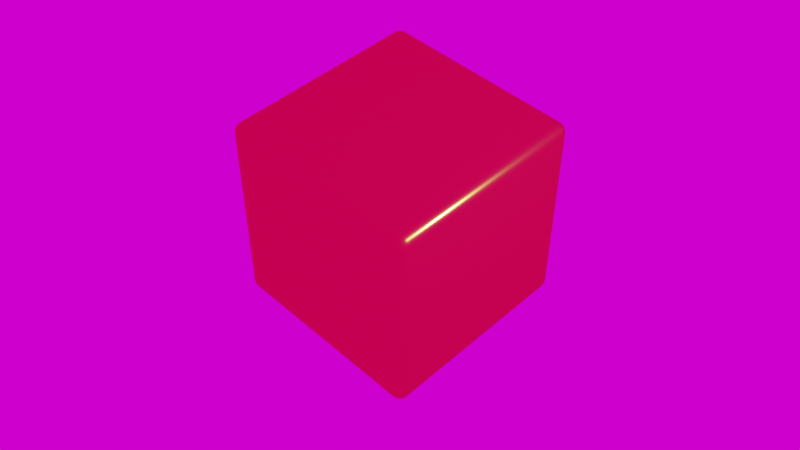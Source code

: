 # Source: badge-gold.blend  (saved by Blender 2.81.16; exported with 4.5.12 LTS)
import bpy
from mathutils import Matrix  # noqa: F401  (used for matrix-valued properties, if any)

bpy.ops.wm.read_factory_settings(use_empty=True)
scene = bpy.context.scene
scene.name = 'Scene'

# ---- collections
col_collection = bpy.data.collections.new('Collection'); scene.collection.children.link(col_collection)

# ---- images (referenced by path relative to the original .blend; pixels are not part of the script)
import os
ASSET_DIR = os.environ.get("B2B_ASSET_DIR", "")  # directory of the original .blend (textures are referenced by path, not embedded)
HERE = os.path.dirname(os.path.abspath(__file__))  # packed textures are extracted next to this script under _unpacked/

def load_image(name, relpath, width, height, colorspace="sRGB"):
    """Load a texture the original file referenced (path relative to the .blend, or extracted next to this script)."""
    p = next((c for c in (os.path.join(HERE, relpath), os.path.join(ASSET_DIR, relpath)) if relpath and os.path.exists(c)), "")
    if p:
        img = bpy.data.images.load(p, check_existing=True)
        img.name = name
    else:  # same state as the original file: an image datablock whose file is absent (Cycles renders it pink)
        img = bpy.data.images.new(name, width, height)
        img.source = "FILE"
        img.filepath = "//" + (relpath or name)
    img.colorspace_settings.name = colorspace
    return img
img_courtyard_exr_001 = load_image('courtyard.exr.001', 'courtyard.exr', 1024, 1024, 'Linear Rec.709')

# ---- materials (node trees are filled in below, after node groups)
mat_material = bpy.data.materials.new('Material')
mat_material.alpha_threshold = 0.0
mat_material.use_transparent_shadow = False
mat_material.line_color = (0.0, 0.0, 0.0, 1.0)

# ---- material node trees
mat_material.use_nodes = True; mat_material.node_tree.nodes.clear()
_N = mat_material.node_tree.nodes; _L = mat_material.node_tree.links
n0 = _N.new('ShaderNodeOutputMaterial'); n0.name = 'Material Output'; n0.location = (300, 300)
n1 = _N.new('ShaderNodeBsdfAnisotropic'); n1.name = 'Glossy BSDF'; n1.location = (10, 300)
n1.distribution = 'GGX'
n1.inputs[0].default_value = (0.8, 0.4522, 0.06789, 1.0)
n1.inputs[1].default_value = 0.1538
_L.new(n1.outputs[0], n0.inputs[0])
n0.is_active_output = True

# ---- world
world_world = bpy.data.worlds.new('World'); scene.world = world_world
world_world.use_nodes = True; world_world.node_tree.nodes.clear()
_N = world_world.node_tree.nodes; _L = world_world.node_tree.links
n0 = _N.new('ShaderNodeOutputWorld'); n0.name = 'World Output'; n0.location = (259, 185)
n1 = _N.new('ShaderNodeTexEnvironment'); n1.name = 'Environment Texture'; n1.location = (-63, 251)
n1.image = img_courtyard_exr_001
n2 = _N.new('ShaderNodeMapping'); n2.name = 'Mapping'; n2.location = (-400, 304)
n2.width = 244
n2.inputs[2].default_value = (1.639, 1.051, 0.2217)
n2.inputs[3].default_value = (9.313e-08, 1.0, 1.0)
n3 = _N.new('ShaderNodeTexCoord'); n3.name = 'Texture Coordinate'; n3.location = (-639, 309)
_L.new(n1.outputs[0], n0.inputs[0])
_L.new(n2.outputs[0], n1.inputs[0])
_L.new(n3.outputs[0], n2.inputs[0])
n0.is_active_output = True
world_world.color = (0.05088, 0.05088, 0.05088)
world_world.use_sun_shadow = False
world_world.sun_shadow_jitter_overblur = 0.0

# ---- cameras
cam_camera = bpy.data.cameras.new('Camera')
cam_camera.clip_end = 100.0
cam_camera.ortho_scale = 7.314

# ---- lights
light_light = bpy.data.lights.new('Light', 'POINT')
light_light.transmission_factor = 0.0
light_light.energy = 1000.0
light_light.shadow_soft_size = 0.1
light_light.shadow_maximum_resolution = 0.006
light_light.use_absolute_resolution = True

# ---- meshes
me_cube = bpy.data.meshes.new('Cube')
me_cube.from_pydata([(1.0, 1.0, 1.0), (1.0, 1.0, -1.0), (1.0, -1.0, 1.0), (1.0, -1.0, -1.0), (-1.0, 1.0, 1.0), (-1.0, 1.0, -1.0), (-1.0, -1.0, 1.0), (-1.0, -1.0, -1.0)], [], [(0, 4, 6, 2), (3, 2, 6, 7), (7, 6, 4, 5), (5, 1, 3, 7), (1, 0, 2, 3), (5, 4, 0, 1)])
me_cube.polygons.foreach_set('use_smooth', [True] * 6)
_uv = me_cube.uv_layers.new(name='UVMap')
_uv.uv.foreach_set('vector', [0.625, 0.5, 0.875, 0.5, 0.875, 0.75, 0.625, 0.75, 0.375, 0.75, 0.625, 0.75, 0.625, 1.0, 0.375, 1.0, 0.375, 0.0, 0.625, 0.0, 0.625, 0.25, 0.375, 0.25, 0.125, 0.5, 0.375, 0.5, 0.375, 0.75, 0.125, 0.75, 0.375, 0.5, 0.625, 0.5, 0.625, 0.75, 0.375, 0.75, 0.375, 0.25, 0.625, 0.25, 0.625, 0.5, 0.375, 0.5])
me_cube.materials.append(mat_material)
me_cube.use_remesh_preserve_volume = False
me_cube.use_remesh_preserve_attributes = False
me_cube.use_mirror_vertex_groups = False
me_cube.update()

# ---- objects
ob_cube = bpy.data.objects.new('Cube', me_cube)
ob_light = bpy.data.objects.new('Light', light_light)
ob_camera = bpy.data.objects.new('Camera', cam_camera)

# ---- transforms, parenting, visibility, modifiers, constraints
ob_cube.location = (0.0, 0.0, 0.0)
ob_cube.lock_rotations_4d = False
ob_cube.empty_display_type = 'ARROWS'
ob_cube.lineart.crease_threshold = 0.0
_m = ob_cube.modifiers.new('Bevel', 'BEVEL')
_m.segments = 5
_m.limit_method = 'NONE'
ob_light.location = (3.782, 1.104, 2.704)
ob_light.rotation_euler = (0.6503, 0.05522, 1.866)
ob_light.lock_rotations_4d = False
ob_light.empty_display_type = 'ARROWS'
ob_light.color = (0.0, 0.0, 0.0, 0.0)
ob_light.lineart.crease_threshold = 0.0
ob_camera.location = (5.0, -5.0, 6.88)
ob_camera.rotation_euler = (0.7854, 0.0, 0.7854)
ob_camera.lock_rotations_4d = False
ob_camera.empty_display_type = 'ARROWS'
ob_camera.color = (0.0, 0.0, 0.0, 0.0)
ob_camera.display_type = 'WIRE'
ob_camera.lineart.crease_threshold = 0.0

# ---- collection membership
col_collection.objects.link(ob_cube)
col_collection.objects.link(ob_light)
col_collection.objects.link(ob_camera)

# ---- scene / render settings (as saved in the file)
scene.camera = ob_camera
scene.frame_start = 1; scene.frame_end = 250; scene.frame_set(98)
scene.render.engine = 'BLENDER_EEVEE_NEXT'
scene.render.film_transparent = True
scene.cycles.use_denoising = False
scene.cycles.samples = 128
scene.cycles.sampling_pattern = 'TABULATED_SOBOL'
scene.cycles.use_adaptive_sampling = False
scene.cycles.use_light_tree = False
scene.eevee.use_gtao = True
scene.view_settings.view_transform = 'Filmic'
bpy.context.view_layer.update()
